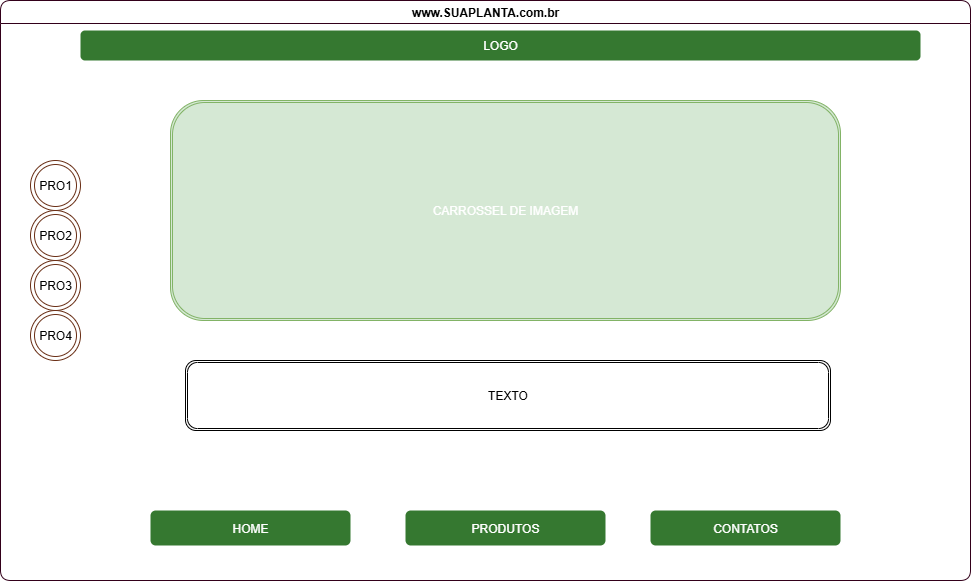

The diagram above was exported from draw.io. Its source (the exported page's mxGraphModel, read from the mxfile embedded in the PNG):
<mxGraphModel dx="2253" dy="841" grid="1" gridSize="10" guides="1" tooltips="1" connect="1" arrows="1" fold="1" page="1" pageScale="1" pageWidth="827" pageHeight="1169" math="0" shadow="0">
  <root>
    <mxCell id="0" />
    <mxCell id="1" parent="0" />
    <mxCell id="N9JNHP8O3szERITd_dKq-140" value="www.SUAPLANTA.com.br" style="swimlane;fillColor=light-dark(#FFFFFF,#FFD7ED);strokeColor=light-dark(#33001A,#EDEDED);rounded=1;shadow=0;" vertex="1" parent="1">
      <mxGeometry x="-470" y="50" width="970" height="580" as="geometry" />
    </mxCell>
    <mxCell id="N9JNHP8O3szERITd_dKq-141" value="HOME" style="shape=ext;double=1;rounded=1;whiteSpace=wrap;html=1;direction=south;fillColor=light-dark(#357830, #d28f70);fontColor=#ffffff;strokeColor=none;" vertex="1" parent="N9JNHP8O3szERITd_dKq-140">
      <mxGeometry x="150" y="510" width="200" height="35" as="geometry" />
    </mxCell>
    <mxCell id="N9JNHP8O3szERITd_dKq-142" value="PRODUTOS" style="shape=ext;double=1;rounded=1;whiteSpace=wrap;html=1;direction=south;fillColor=light-dark(#357830, #d28f70);fontColor=#ffffff;strokeColor=none;" vertex="1" parent="N9JNHP8O3szERITd_dKq-140">
      <mxGeometry x="405" y="510" width="200" height="35" as="geometry" />
    </mxCell>
    <mxCell id="N9JNHP8O3szERITd_dKq-143" value="CONTATOS" style="shape=ext;double=1;rounded=1;whiteSpace=wrap;html=1;direction=south;fillColor=light-dark(#357830, #d28f70);fontColor=#ffffff;strokeColor=none;" vertex="1" parent="N9JNHP8O3szERITd_dKq-140">
      <mxGeometry x="650" y="510" width="190" height="35" as="geometry" />
    </mxCell>
    <mxCell id="N9JNHP8O3szERITd_dKq-144" value="&lt;font style=&quot;color: rgb(255, 255, 255);&quot;&gt;LOGO&lt;/font&gt;" style="rounded=1;whiteSpace=wrap;html=1;strokeWidth=2;fillWeight=4;hachureGap=8;hachureAngle=45;fillColor=light-dark(#357830, #1f2f1e);strokeColor=none;" vertex="1" parent="N9JNHP8O3szERITd_dKq-140">
      <mxGeometry x="80" y="30" width="840" height="30" as="geometry" />
    </mxCell>
    <mxCell id="N9JNHP8O3szERITd_dKq-145" value="&lt;span&gt;&lt;font style=&quot;color: rgb(255, 255, 255);&quot;&gt;CARROSSEL DE IMAGEM&lt;/font&gt;&lt;/span&gt;" style="shape=ext;double=1;rounded=1;whiteSpace=wrap;html=1;fillColor=#d5e8d4;strokeColor=#82b366;gradientColor=none;" vertex="1" parent="N9JNHP8O3szERITd_dKq-140">
      <mxGeometry x="170" y="100" width="670" height="220" as="geometry" />
    </mxCell>
    <mxCell id="N9JNHP8O3szERITd_dKq-146" value="TEXTO" style="shape=ext;double=1;rounded=1;whiteSpace=wrap;html=1;" vertex="1" parent="N9JNHP8O3szERITd_dKq-140">
      <mxGeometry x="185" y="360" width="645" height="70" as="geometry" />
    </mxCell>
    <mxCell id="N9JNHP8O3szERITd_dKq-147" value="PRO1" style="ellipse;shape=doubleEllipse;whiteSpace=wrap;html=1;aspect=fixed;strokeColor=light-dark(#6a2f16, #ededed);" vertex="1" parent="N9JNHP8O3szERITd_dKq-140">
      <mxGeometry x="30" y="160" width="50" height="50" as="geometry" />
    </mxCell>
    <mxCell id="N9JNHP8O3szERITd_dKq-148" value="PRO2" style="ellipse;shape=doubleEllipse;whiteSpace=wrap;html=1;aspect=fixed;strokeColor=light-dark(#6a2f16, #ededed);" vertex="1" parent="N9JNHP8O3szERITd_dKq-140">
      <mxGeometry x="30" y="210" width="50" height="50" as="geometry" />
    </mxCell>
    <mxCell id="N9JNHP8O3szERITd_dKq-149" value="PRO3" style="ellipse;shape=doubleEllipse;whiteSpace=wrap;html=1;aspect=fixed;strokeColor=light-dark(#6a2f16, #ededed);" vertex="1" parent="N9JNHP8O3szERITd_dKq-140">
      <mxGeometry x="30" y="260" width="50" height="50" as="geometry" />
    </mxCell>
    <mxCell id="N9JNHP8O3szERITd_dKq-150" value="PRO4" style="ellipse;shape=doubleEllipse;whiteSpace=wrap;html=1;aspect=fixed;strokeColor=light-dark(#6a2f16, #ededed);" vertex="1" parent="N9JNHP8O3szERITd_dKq-140">
      <mxGeometry x="30" y="310" width="50" height="50" as="geometry" />
    </mxCell>
  </root>
</mxGraphModel>